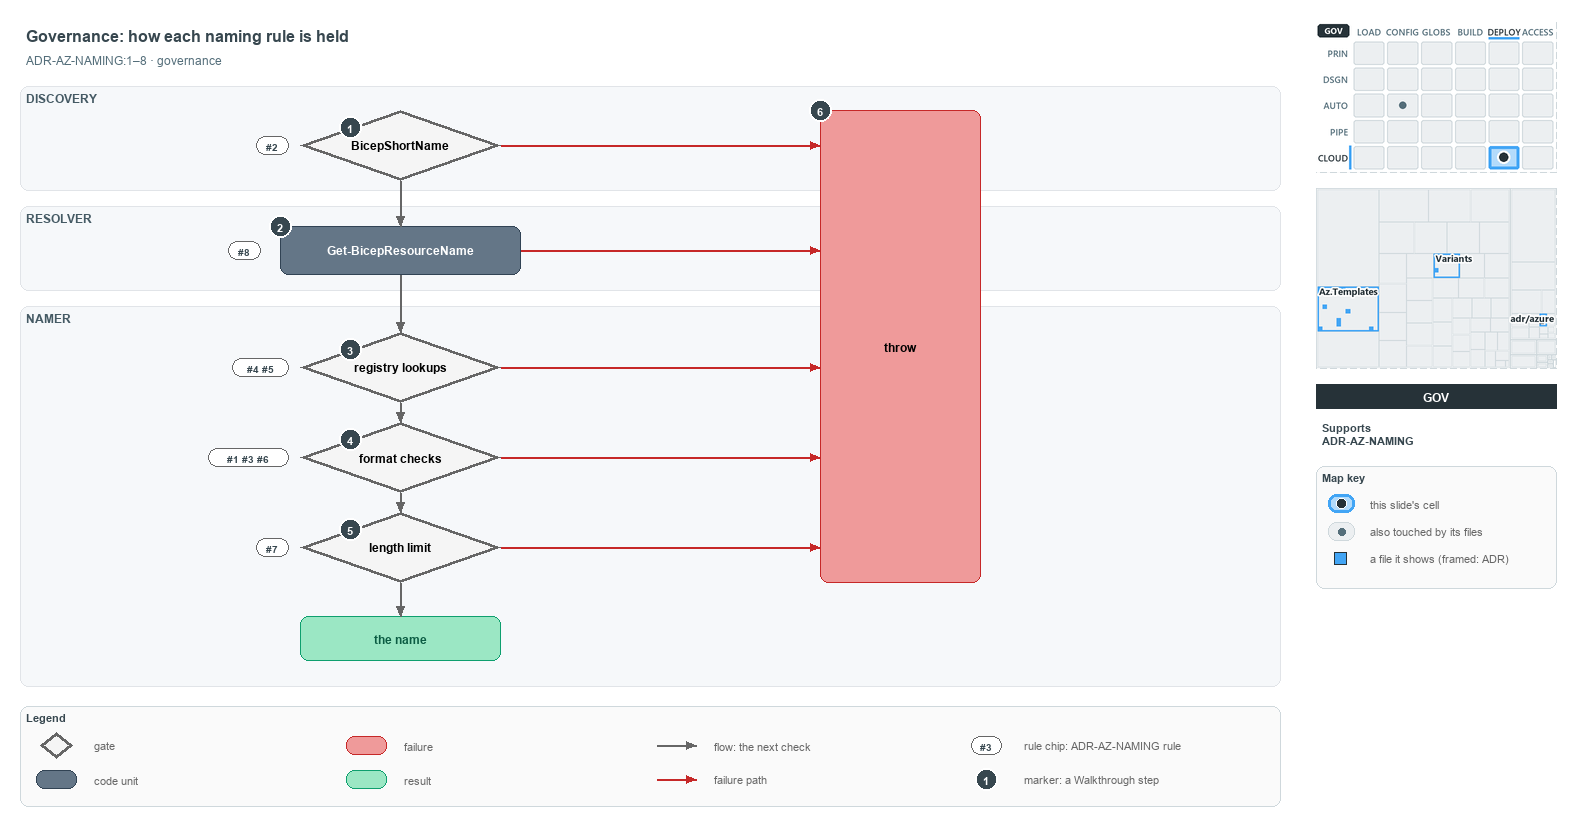

The diagram above was exported from draw.io. Its source (the exported page's mxGraphModel, read from the mxfile embedded in the PNG):
<mxGraphModel dx="1024" dy="768" grid="0" gridSize="10" guides="1" tooltips="1" connect="1" arrows="1" fold="1" page="1" pageScale="1" pageWidth="1572" pageHeight="820" background="#ffffff" math="0" shadow="0">
  <root>
    <mxCell id="0" />
    <mxCell id="1" parent="0" />
    <mxCell id="title" value="Governance: how each naming rule is held" style="text;html=1;align=left;verticalAlign=middle;fontSize=16;fontStyle=1;fontColor=#37474F;" vertex="1" parent="1">
      <mxGeometry x="20" y="14" width="1260" height="30" as="geometry" />
    </mxCell>
    <mxCell id="subtitle" value="ADR-AZ-NAMING:1–8 · governance" style="text;html=1;align=left;verticalAlign=middle;fontSize=12;fontColor=#546E7A;" vertex="1" parent="1">
      <mxGeometry x="20" y="44" width="1240" height="20" as="geometry" />
    </mxCell>
    <mxCell id="band-discovery" value="DISCOVERY" style="rounded=1;html=1;arcSize=3;fillColor=#F6F8FA;strokeColor=#E1E4E8;verticalAlign=top;align=left;spacingLeft=8;fontStyle=1;fontSize=12;fontColor=#455A64;" vertex="1" parent="1">
      <mxGeometry x="20" y="80" width="1260" height="104" as="geometry" />
    </mxCell>
    <mxCell id="band-resolver" value="RESOLVER" style="rounded=1;html=1;arcSize=3;fillColor=#F6F8FA;strokeColor=#E1E4E8;verticalAlign=top;align=left;spacingLeft=8;fontStyle=1;fontSize=12;fontColor=#455A64;" vertex="1" parent="1">
      <mxGeometry x="20" y="200" width="1260" height="84" as="geometry" />
    </mxCell>
    <mxCell id="band-namer" value="NAMER" style="rounded=1;html=1;arcSize=3;fillColor=#F6F8FA;strokeColor=#E1E4E8;verticalAlign=top;align=left;spacingLeft=8;fontStyle=1;fontSize=12;fontColor=#455A64;" vertex="1" parent="1">
      <mxGeometry x="20" y="300" width="1260" height="380" as="geometry" />
    </mxCell>
    <mxCell id="gate-shortname" value="&lt;b&gt;BicepShortName&lt;/b&gt;" style="rhombus;whiteSpace=wrap;html=1;fillColor=#f5f5f5;strokeColor=#666666;strokeWidth=3;fontSize=12;" vertex="1" parent="1">
      <mxGeometry x="300" y="104" width="200" height="70" as="geometry" />
    </mxCell>
    <mxCell id="gate-registry" value="&lt;b&gt;registry lookups&lt;/b&gt;" style="rhombus;whiteSpace=wrap;html=1;fillColor=#f5f5f5;strokeColor=#666666;strokeWidth=3;fontSize=12;" vertex="1" parent="1">
      <mxGeometry x="300" y="326" width="200" height="70" as="geometry" />
    </mxCell>
    <mxCell id="gate-format" value="&lt;b&gt;format checks&lt;/b&gt;" style="rhombus;whiteSpace=wrap;html=1;fillColor=#f5f5f5;strokeColor=#666666;strokeWidth=3;fontSize=12;" vertex="1" parent="1">
      <mxGeometry x="300" y="416" width="200" height="70" as="geometry" />
    </mxCell>
    <mxCell id="gate-limit" value="&lt;b&gt;length limit&lt;/b&gt;" style="rhombus;whiteSpace=wrap;html=1;fillColor=#f5f5f5;strokeColor=#666666;strokeWidth=3;fontSize=12;" vertex="1" parent="1">
      <mxGeometry x="300" y="506" width="200" height="70" as="geometry" />
    </mxCell>
    <mxCell id="resolver" value="&lt;b&gt;Get-BicepResourceName&lt;/b&gt;" style="rounded=1;whiteSpace=wrap;html=1;arcSize=20;fillColor=#647687;strokeColor=#314354;fontColor=#FFFFFF;fontSize=12;" vertex="1" parent="1">
      <mxGeometry x="280" y="220" width="240" height="48" as="geometry" />
    </mxCell>
    <mxCell id="throw" value="&lt;b&gt;throw&lt;/b&gt;" style="rounded=1;whiteSpace=wrap;html=1;arcSize=20;fillColor=#EF9A9A;strokeColor=#C62828;fontSize=12;" vertex="1" parent="1">
      <mxGeometry x="820" y="104" width="160" height="472" as="geometry" />
    </mxCell>
    <mxCell id="name" value="&lt;b&gt;the name&lt;/b&gt;" style="rounded=1;whiteSpace=wrap;html=1;arcSize=20;fillColor=#9BE7C4;strokeColor=#0E9F6E;fontColor=#0B5C43;fontSize=12;" vertex="1" parent="1">
      <mxGeometry x="300" y="610" width="200" height="44" as="geometry" />
    </mxCell>
    <mxCell id="rule-shortname" value="#2" style="rounded=1;arcSize=50;whiteSpace=wrap;html=1;fillColor=#FFFFFF;strokeColor=#666666;fontColor=#37474F;fontStyle=1;fontSize=10.5;" vertex="1" parent="1">
      <mxGeometry x="256" y="130" width="32" height="18" as="geometry" />
    </mxCell>
    <mxCell id="rule-registry" value="#4 #5" style="rounded=1;arcSize=50;whiteSpace=wrap;html=1;fillColor=#FFFFFF;strokeColor=#666666;fontColor=#37474F;fontStyle=1;fontSize=10.5;" vertex="1" parent="1">
      <mxGeometry x="232" y="352" width="56" height="18" as="geometry" />
    </mxCell>
    <mxCell id="rule-format" value="#1 #3 #6" style="rounded=1;arcSize=50;whiteSpace=wrap;html=1;fillColor=#FFFFFF;strokeColor=#666666;fontColor=#37474F;fontStyle=1;fontSize=10.5;" vertex="1" parent="1">
      <mxGeometry x="208" y="442" width="80" height="18" as="geometry" />
    </mxCell>
    <mxCell id="rule-limit" value="#7" style="rounded=1;arcSize=50;whiteSpace=wrap;html=1;fillColor=#FFFFFF;strokeColor=#666666;fontColor=#37474F;fontStyle=1;fontSize=10.5;" vertex="1" parent="1">
      <mxGeometry x="256" y="532" width="32" height="18" as="geometry" />
    </mxCell>
    <mxCell id="rule-resolver" value="#8" style="rounded=1;arcSize=50;whiteSpace=wrap;html=1;fillColor=#FFFFFF;strokeColor=#666666;fontColor=#37474F;fontStyle=1;fontSize=10.5;" vertex="1" parent="1">
      <mxGeometry x="228" y="235" width="32" height="18" as="geometry" />
    </mxCell>
    <mxCell id="p-edge-shortname-resolver-a" value="" style="text;html=1;strokeColor=none;fillColor=none;" vertex="1" parent="1">
      <mxGeometry x="400" y="174" width="1" height="1" as="geometry" />
    </mxCell>
    <mxCell id="p-edge-shortname-resolver-b" value="" style="text;html=1;strokeColor=none;fillColor=none;" vertex="1" parent="1">
      <mxGeometry x="400" y="220" width="1" height="1" as="geometry" />
    </mxCell>
    <mxCell id="edge-shortname-resolver" value="" style="edgeStyle=orthogonalEdgeStyle;rounded=1;html=1;fontSize=11;endArrow=block;strokeColor=#666666;" edge="1" parent="1" source="p-edge-shortname-resolver-a" target="p-edge-shortname-resolver-b">
      <mxGeometry relative="1" as="geometry" />
    </mxCell>
    <mxCell id="p-edge-resolver-registry-a" value="" style="text;html=1;strokeColor=none;fillColor=none;" vertex="1" parent="1">
      <mxGeometry x="400" y="268" width="1" height="1" as="geometry" />
    </mxCell>
    <mxCell id="p-edge-resolver-registry-b" value="" style="text;html=1;strokeColor=none;fillColor=none;" vertex="1" parent="1">
      <mxGeometry x="400" y="326" width="1" height="1" as="geometry" />
    </mxCell>
    <mxCell id="edge-resolver-registry" value="" style="edgeStyle=orthogonalEdgeStyle;rounded=1;html=1;fontSize=11;endArrow=block;strokeColor=#666666;" edge="1" parent="1" source="p-edge-resolver-registry-a" target="p-edge-resolver-registry-b">
      <mxGeometry relative="1" as="geometry" />
    </mxCell>
    <mxCell id="p-edge-registry-format-a" value="" style="text;html=1;strokeColor=none;fillColor=none;" vertex="1" parent="1">
      <mxGeometry x="400" y="396" width="1" height="1" as="geometry" />
    </mxCell>
    <mxCell id="p-edge-registry-format-b" value="" style="text;html=1;strokeColor=none;fillColor=none;" vertex="1" parent="1">
      <mxGeometry x="400" y="416" width="1" height="1" as="geometry" />
    </mxCell>
    <mxCell id="edge-registry-format" value="" style="edgeStyle=orthogonalEdgeStyle;rounded=1;html=1;fontSize=11;endArrow=block;strokeColor=#666666;" edge="1" parent="1" source="p-edge-registry-format-a" target="p-edge-registry-format-b">
      <mxGeometry relative="1" as="geometry" />
    </mxCell>
    <mxCell id="p-edge-format-limit-a" value="" style="text;html=1;strokeColor=none;fillColor=none;" vertex="1" parent="1">
      <mxGeometry x="400" y="486" width="1" height="1" as="geometry" />
    </mxCell>
    <mxCell id="p-edge-format-limit-b" value="" style="text;html=1;strokeColor=none;fillColor=none;" vertex="1" parent="1">
      <mxGeometry x="400" y="506" width="1" height="1" as="geometry" />
    </mxCell>
    <mxCell id="edge-format-limit" value="" style="edgeStyle=orthogonalEdgeStyle;rounded=1;html=1;fontSize=11;endArrow=block;strokeColor=#666666;" edge="1" parent="1" source="p-edge-format-limit-a" target="p-edge-format-limit-b">
      <mxGeometry relative="1" as="geometry" />
    </mxCell>
    <mxCell id="p-edge-limit-name-a" value="" style="text;html=1;strokeColor=none;fillColor=none;" vertex="1" parent="1">
      <mxGeometry x="400" y="576" width="1" height="1" as="geometry" />
    </mxCell>
    <mxCell id="p-edge-limit-name-b" value="" style="text;html=1;strokeColor=none;fillColor=none;" vertex="1" parent="1">
      <mxGeometry x="400" y="610" width="1" height="1" as="geometry" />
    </mxCell>
    <mxCell id="edge-limit-name" value="" style="edgeStyle=orthogonalEdgeStyle;rounded=1;html=1;fontSize=11;endArrow=block;strokeColor=#666666;" edge="1" parent="1" source="p-edge-limit-name-a" target="p-edge-limit-name-b">
      <mxGeometry relative="1" as="geometry" />
    </mxCell>
    <mxCell id="p-edge-shortname-throw-a" value="" style="text;html=1;strokeColor=none;fillColor=none;" vertex="1" parent="1">
      <mxGeometry x="500" y="139" width="1" height="1" as="geometry" />
    </mxCell>
    <mxCell id="p-edge-shortname-throw-b" value="" style="text;html=1;strokeColor=none;fillColor=none;" vertex="1" parent="1">
      <mxGeometry x="820" y="139" width="1" height="1" as="geometry" />
    </mxCell>
    <mxCell id="edge-shortname-throw" value="" style="edgeStyle=orthogonalEdgeStyle;rounded=1;html=1;fontSize=11;endArrow=block;strokeColor=#C62828;" edge="1" parent="1" source="p-edge-shortname-throw-a" target="p-edge-shortname-throw-b">
      <mxGeometry relative="1" as="geometry" />
    </mxCell>
    <mxCell id="p-edge-registry-throw-a" value="" style="text;html=1;strokeColor=none;fillColor=none;" vertex="1" parent="1">
      <mxGeometry x="500" y="361" width="1" height="1" as="geometry" />
    </mxCell>
    <mxCell id="p-edge-registry-throw-b" value="" style="text;html=1;strokeColor=none;fillColor=none;" vertex="1" parent="1">
      <mxGeometry x="820" y="361" width="1" height="1" as="geometry" />
    </mxCell>
    <mxCell id="edge-registry-throw" value="" style="edgeStyle=orthogonalEdgeStyle;rounded=1;html=1;fontSize=11;endArrow=block;strokeColor=#C62828;" edge="1" parent="1" source="p-edge-registry-throw-a" target="p-edge-registry-throw-b">
      <mxGeometry relative="1" as="geometry" />
    </mxCell>
    <mxCell id="p-edge-format-throw-a" value="" style="text;html=1;strokeColor=none;fillColor=none;" vertex="1" parent="1">
      <mxGeometry x="500" y="451" width="1" height="1" as="geometry" />
    </mxCell>
    <mxCell id="p-edge-format-throw-b" value="" style="text;html=1;strokeColor=none;fillColor=none;" vertex="1" parent="1">
      <mxGeometry x="820" y="451" width="1" height="1" as="geometry" />
    </mxCell>
    <mxCell id="edge-format-throw" value="" style="edgeStyle=orthogonalEdgeStyle;rounded=1;html=1;fontSize=11;endArrow=block;strokeColor=#C62828;" edge="1" parent="1" source="p-edge-format-throw-a" target="p-edge-format-throw-b">
      <mxGeometry relative="1" as="geometry" />
    </mxCell>
    <mxCell id="p-edge-limit-throw-a" value="" style="text;html=1;strokeColor=none;fillColor=none;" vertex="1" parent="1">
      <mxGeometry x="500" y="541" width="1" height="1" as="geometry" />
    </mxCell>
    <mxCell id="p-edge-limit-throw-b" value="" style="text;html=1;strokeColor=none;fillColor=none;" vertex="1" parent="1">
      <mxGeometry x="820" y="541" width="1" height="1" as="geometry" />
    </mxCell>
    <mxCell id="edge-limit-throw" value="" style="edgeStyle=orthogonalEdgeStyle;rounded=1;html=1;fontSize=11;endArrow=block;strokeColor=#C62828;" edge="1" parent="1" source="p-edge-limit-throw-a" target="p-edge-limit-throw-b">
      <mxGeometry relative="1" as="geometry" />
    </mxCell>
    <mxCell id="p-edge-resolver-throw-a" value="" style="text;html=1;strokeColor=none;fillColor=none;" vertex="1" parent="1">
      <mxGeometry x="520" y="244" width="1" height="1" as="geometry" />
    </mxCell>
    <mxCell id="p-edge-resolver-throw-b" value="" style="text;html=1;strokeColor=none;fillColor=none;" vertex="1" parent="1">
      <mxGeometry x="820" y="244" width="1" height="1" as="geometry" />
    </mxCell>
    <mxCell id="edge-resolver-throw" value="" style="edgeStyle=orthogonalEdgeStyle;rounded=1;html=1;fontSize=11;endArrow=block;strokeColor=#C62828;" edge="1" parent="1" source="p-edge-resolver-throw-a" target="p-edge-resolver-throw-b">
      <mxGeometry relative="1" as="geometry" />
    </mxCell>
    <mxCell id="mark-1" value="1" style="ellipse;html=1;fillColor=#37474F;strokeColor=#FFFFFF;strokeWidth=2;fontColor=#FFFFFF;fontStyle=1;fontSize=11;" vertex="1" parent="1">
      <mxGeometry x="339" y="110" width="22" height="22" as="geometry" />
    </mxCell>
    <mxCell id="mark-2" value="2" style="ellipse;html=1;fillColor=#37474F;strokeColor=#FFFFFF;strokeWidth=2;fontColor=#FFFFFF;fontStyle=1;fontSize=11;" vertex="1" parent="1">
      <mxGeometry x="269" y="209" width="22" height="22" as="geometry" />
    </mxCell>
    <mxCell id="mark-3" value="3" style="ellipse;html=1;fillColor=#37474F;strokeColor=#FFFFFF;strokeWidth=2;fontColor=#FFFFFF;fontStyle=1;fontSize=11;" vertex="1" parent="1">
      <mxGeometry x="339" y="332" width="22" height="22" as="geometry" />
    </mxCell>
    <mxCell id="mark-4" value="4" style="ellipse;html=1;fillColor=#37474F;strokeColor=#FFFFFF;strokeWidth=2;fontColor=#FFFFFF;fontStyle=1;fontSize=11;" vertex="1" parent="1">
      <mxGeometry x="339" y="422" width="22" height="22" as="geometry" />
    </mxCell>
    <mxCell id="mark-5" value="5" style="ellipse;html=1;fillColor=#37474F;strokeColor=#FFFFFF;strokeWidth=2;fontColor=#FFFFFF;fontStyle=1;fontSize=11;" vertex="1" parent="1">
      <mxGeometry x="339" y="512" width="22" height="22" as="geometry" />
    </mxCell>
    <mxCell id="mark-6" value="6" style="ellipse;html=1;fillColor=#37474F;strokeColor=#FFFFFF;strokeWidth=2;fontColor=#FFFFFF;fontStyle=1;fontSize=11;" vertex="1" parent="1">
      <mxGeometry x="809" y="93" width="22" height="22" as="geometry" />
    </mxCell>
    <mxCell id="legend" value="&lt;b&gt;Legend&lt;/b&gt;" style="rounded=1;whiteSpace=wrap;html=1;arcSize=6;fillColor=#FAFAFA;strokeColor=#CFD8DC;align=left;verticalAlign=top;spacing=8;fontSize=11;fontColor=#37474F;" vertex="1" parent="1">
      <mxGeometry x="20" y="700" width="1260" height="100" as="geometry" />
    </mxCell>
    <mxCell id="legend-1" value="" style="rhombus;whiteSpace=wrap;html=1;fillColor=#f5f5f5;strokeColor=#666666;strokeWidth=3;" vertex="1" parent="1">
      <mxGeometry x="40" y="726" width="32" height="26" as="geometry" />
    </mxCell>
    <mxCell id="legend-1-text" value="gate" style="text;html=1;align=left;verticalAlign=middle;fontSize=11;fontColor=#666666;" vertex="1" parent="1">
      <mxGeometry x="88" y="729" width="250" height="20" as="geometry" />
    </mxCell>
    <mxCell id="legend-2" value="" style="rounded=1;whiteSpace=wrap;html=1;arcSize=20;fillColor=#647687;strokeColor=#314354;fontColor=#FFFFFF;" vertex="1" parent="1">
      <mxGeometry x="36" y="764" width="40" height="18" as="geometry" />
    </mxCell>
    <mxCell id="legend-2-text" value="code unit" style="text;html=1;align=left;verticalAlign=middle;fontSize=11;fontColor=#666666;" vertex="1" parent="1">
      <mxGeometry x="88" y="763" width="250" height="20" as="geometry" />
    </mxCell>
    <mxCell id="legend-3" value="" style="rounded=1;whiteSpace=wrap;html=1;arcSize=20;fillColor=#EF9A9A;strokeColor=#C62828;" vertex="1" parent="1">
      <mxGeometry x="346" y="730" width="40" height="18" as="geometry" />
    </mxCell>
    <mxCell id="legend-3-text" value="failure" style="text;html=1;align=left;verticalAlign=middle;fontSize=11;fontColor=#666666;" vertex="1" parent="1">
      <mxGeometry x="398" y="729" width="250" height="20" as="geometry" />
    </mxCell>
    <mxCell id="legend-4" value="" style="rounded=1;whiteSpace=wrap;html=1;arcSize=20;fillColor=#9BE7C4;strokeColor=#0E9F6E;fontColor=#0B5C43;" vertex="1" parent="1">
      <mxGeometry x="346" y="764" width="40" height="18" as="geometry" />
    </mxCell>
    <mxCell id="legend-4-text" value="result" style="text;html=1;align=left;verticalAlign=middle;fontSize=11;fontColor=#666666;" vertex="1" parent="1">
      <mxGeometry x="398" y="763" width="250" height="20" as="geometry" />
    </mxCell>
    <mxCell id="legend-5-a" value="" style="text;html=1;strokeColor=none;fillColor=none;" vertex="1" parent="1">
      <mxGeometry x="656" y="739" width="1" height="1" as="geometry" />
    </mxCell>
    <mxCell id="legend-5-b" value="" style="text;html=1;strokeColor=none;fillColor=none;" vertex="1" parent="1">
      <mxGeometry x="696" y="739" width="1" height="1" as="geometry" />
    </mxCell>
    <mxCell id="legend-5" value="" style="edgeStyle=orthogonalEdgeStyle;rounded=1;html=1;endArrow=block;strokeColor=#666666;" edge="1" parent="1" source="legend-5-a" target="legend-5-b">
      <mxGeometry relative="1" as="geometry" />
    </mxCell>
    <mxCell id="legend-5-text" value="flow: the next check" style="text;html=1;align=left;verticalAlign=middle;fontSize=11;fontColor=#666666;" vertex="1" parent="1">
      <mxGeometry x="708" y="729" width="250" height="20" as="geometry" />
    </mxCell>
    <mxCell id="legend-6-a" value="" style="text;html=1;strokeColor=none;fillColor=none;" vertex="1" parent="1">
      <mxGeometry x="656" y="773" width="1" height="1" as="geometry" />
    </mxCell>
    <mxCell id="legend-6-b" value="" style="text;html=1;strokeColor=none;fillColor=none;" vertex="1" parent="1">
      <mxGeometry x="696" y="773" width="1" height="1" as="geometry" />
    </mxCell>
    <mxCell id="legend-6" value="" style="edgeStyle=orthogonalEdgeStyle;rounded=1;html=1;endArrow=block;strokeColor=#C62828;" edge="1" parent="1" source="legend-6-a" target="legend-6-b">
      <mxGeometry relative="1" as="geometry" />
    </mxCell>
    <mxCell id="legend-6-text" value="failure path" style="text;html=1;align=left;verticalAlign=middle;fontSize=11;fontColor=#666666;" vertex="1" parent="1">
      <mxGeometry x="708" y="763" width="250" height="20" as="geometry" />
    </mxCell>
    <mxCell id="legend-7" value="#3" style="rounded=1;arcSize=50;whiteSpace=wrap;html=1;fillColor=#FFFFFF;strokeColor=#666666;fontColor=#37474F;fontStyle=1;fontSize=10.5;" vertex="1" parent="1">
      <mxGeometry x="971" y="730" width="30" height="18" as="geometry" />
    </mxCell>
    <mxCell id="legend-7-text" value="rule chip: ADR-AZ-NAMING rule" style="text;html=1;align=left;verticalAlign=middle;fontSize=11;fontColor=#666666;" vertex="1" parent="1">
      <mxGeometry x="1018" y="729" width="250" height="20" as="geometry" />
    </mxCell>
    <mxCell id="legend-8" value="1" style="ellipse;html=1;fillColor=#37474F;strokeColor=#FFFFFF;strokeWidth=2;fontColor=#FFFFFF;fontStyle=1;fontSize=11;" vertex="1" parent="1">
      <mxGeometry x="975" y="762" width="22" height="22" as="geometry" />
    </mxCell>
    <mxCell id="legend-8-text" value="marker: a Walkthrough step" style="text;html=1;align=left;verticalAlign=middle;fontSize=11;fontColor=#666666;" vertex="1" parent="1">
      <mxGeometry x="1018" y="763" width="250" height="20" as="geometry" />
    </mxCell>
    <mxCell id="minimap-stack" value="" style="shape=image;html=1;imageAspect=0;aspect=fixed;verticalLabelPosition=bottom;strokeColor=#CFD8DC;dashed=1;fillColor=#FAFAFA;image=data:image/png,(base64 omitted: 15908 chars);" vertex="1" parent="1">
      <mxGeometry x="1316" y="16" width="240" height="150" as="geometry" />
    </mxCell>
    <mxCell id="minimap-tree" value="" style="shape=image;html=1;imageAspect=0;aspect=fixed;verticalLabelPosition=bottom;strokeColor=#CFD8DC;dashed=1;fillColor=#FAFAFA;image=data:image/png,(base64 omitted: 12956 chars);" vertex="1" parent="1">
      <mxGeometry x="1316" y="182" width="240" height="180" as="geometry" />
    </mxCell>
    <mxCell id="lens-badge" value="GOV" style="rounded=0;whiteSpace=wrap;html=1;align=center;verticalAlign=middle;fontSize=12;fontStyle=1;fontColor=#FFFFFF;fillColor=#263238;strokeColor=none;" vertex="1" parent="1">
      <mxGeometry x="1316" y="378" width="240" height="24" as="geometry" />
    </mxCell>
    <mxCell id="supports" value="&lt;b&gt;Supports&lt;/b&gt;&lt;br&gt;ADR-AZ-NAMING" style="text;html=1;whiteSpace=wrap;align=left;verticalAlign=top;fontSize=11;fontColor=#37474F;" vertex="1" parent="1">
      <mxGeometry x="1316" y="410" width="240" height="38" as="geometry" />
    </mxCell>
    <mxCell id="mapkey" value="&lt;b&gt;Map key&lt;/b&gt;" style="rounded=1;whiteSpace=wrap;html=1;arcSize=6;fillColor=#FAFAFA;strokeColor=#CFD8DC;align=left;verticalAlign=top;spacing=8;fontSize=11;fontColor=#37474F;" vertex="1" parent="1">
      <mxGeometry x="1316" y="460" width="240" height="122" as="geometry" />
    </mxCell>
    <mxCell id="mapkey-here" value="" style="rounded=1;arcSize=20;html=1;fillColor=#B3DBFB;strokeColor=#42A5F5;strokeWidth=3;" vertex="1" parent="1">
      <mxGeometry x="1328" y="488" width="26" height="18" as="geometry" />
    </mxCell>
    <mxCell id="mapkey-here-dot" value="" style="ellipse;html=1;fillColor=#263238;strokeColor=#FFFFFF;strokeWidth=1.5;" vertex="1" parent="1">
      <mxGeometry x="1336" y="492" width="10" height="10" as="geometry" />
    </mxCell>
    <mxCell id="mapkey-here-text" value="this slide's cell" style="text;html=1;align=left;verticalAlign=middle;fontSize=11;fontColor=#666666;" vertex="1" parent="1">
      <mxGeometry x="1364" y="487" width="180" height="20" as="geometry" />
    </mxCell>
    <mxCell id="mapkey-touched" value="" style="rounded=1;arcSize=20;html=1;fillColor=#ECEFF1;strokeColor=#CFD8DC;" vertex="1" parent="1">
      <mxGeometry x="1328" y="516" width="26" height="18" as="geometry" />
    </mxCell>
    <mxCell id="mapkey-touched-dot" value="" style="ellipse;html=1;fillColor=#546E7A;strokeColor=none;" vertex="1" parent="1">
      <mxGeometry x="1338" y="522" width="7" height="7" as="geometry" />
    </mxCell>
    <mxCell id="mapkey-touched-text" value="also touched by its files" style="text;html=1;align=left;verticalAlign=middle;fontSize=11;fontColor=#666666;" vertex="1" parent="1">
      <mxGeometry x="1364" y="515" width="180" height="20" as="geometry" />
    </mxCell>
    <mxCell id="mapkey-file" value="" style="rounded=0;html=1;fillColor=#42A5F5;strokeColor=#263238;strokeWidth=1.5;" vertex="1" parent="1">
      <mxGeometry x="1334" y="546" width="12" height="12" as="geometry" />
    </mxCell>
    <mxCell id="mapkey-file-text" value="a file it shows (framed: ADR)" style="text;html=1;align=left;verticalAlign=middle;fontSize=11;fontColor=#666666;" vertex="1" parent="1">
      <mxGeometry x="1364" y="542" width="180" height="20" as="geometry" />
    </mxCell>
  </root>
</mxGraphModel>